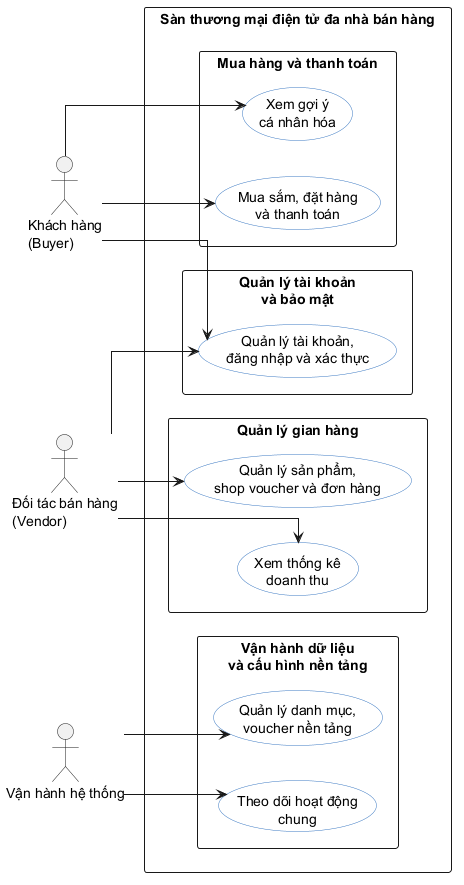

The diagram above was rendered by PlantUML. Its source (embedded in the PNG):
@startuml
left to right direction
skinparam shadowing false
skinparam linetype ortho
skinparam packageStyle rectangle
skinparam usecase {
  BackgroundColor white
  BorderColor #3A78C2
}

actor "Khách hàng\n(Buyer)" as Buyer
actor "Đối tác bán hàng\n(Vendor)" as Vendor
actor "Vận hành hệ thống" as Ops

rectangle "Sàn thương mại điện tử đa nhà bán hàng" {
  package "Quản lý tài khoản\nvà bảo mật" {
    usecase "Quản lý tài khoản,\nđăng nhập và xác thực" as UC_Auth
  }

  package "Mua hàng và thanh toán" {
    usecase "Xem gợi ý\ncá nhân hóa" as UC_Rec
    usecase "Mua sắm, đặt hàng\nvà thanh toán" as UC_Shopping
  }

  package "Quản lý gian hàng" {
    usecase "Quản lý sản phẩm,\nshop voucher và đơn hàng" as UC_Merchant
    usecase "Xem thống kê\ndoanh thu" as UC_Stats
  }

  package "Vận hành dữ liệu\nvà cấu hình nền tảng" {
    usecase "Quản lý danh mục,\nvoucher nền tảng" as UC_OpsData
    usecase "Theo dõi hoạt động\nchung" as UC_Monitor
  }
}

UC_Auth -[hidden]right-> UC_Rec
UC_Rec -[hidden]right-> UC_Merchant
UC_Merchant -[hidden]right-> UC_OpsData
UC_Shopping -[hidden]right-> UC_Stats
UC_Stats -[hidden]right-> UC_Monitor

Buyer --> UC_Auth
Buyer --> UC_Rec
Buyer --> UC_Shopping

Vendor --> UC_Auth
Vendor --> UC_Merchant
Vendor --> UC_Stats

Ops --> UC_OpsData
Ops --> UC_Monitor

@enduml